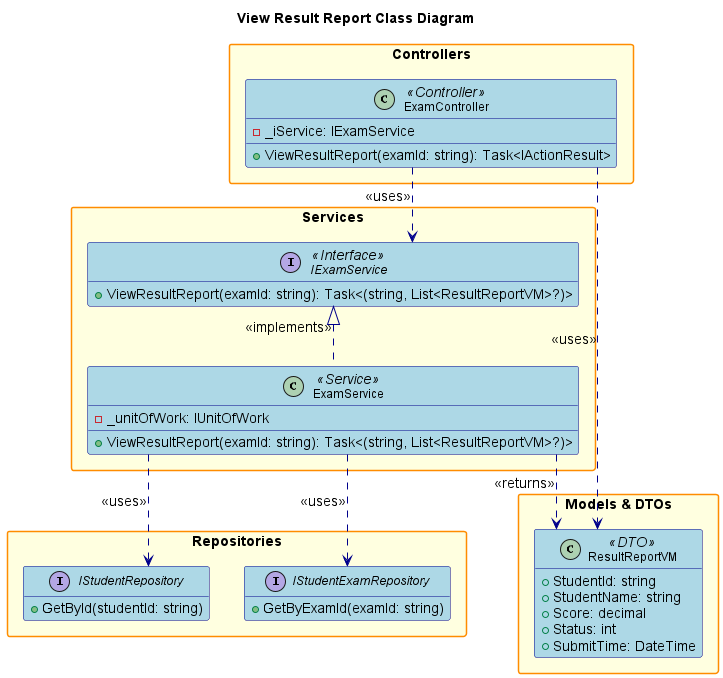

The diagram above was rendered by PlantUML. Its source (embedded in the PNG):
@startuml
' Simplified View Result Report (Teacher) Class Diagram (giống dạng View List Role)

hide empty members
skinparam packageStyle rectangle
skinparam linetype ortho
skinparam defaultFontSize 14
skinparam defaultFontName Arial
skinparam classFontSize 12
skinparam classFontName Arial
skinparam noteFontSize 11
skinparam noteFontName Arial

skinparam class {
    BackgroundColor LightBlue
    BorderColor DarkBlue
    ArrowColor DarkBlue
    FontSize 12
}

skinparam package {
    BackgroundColor LightYellow
    BorderColor DarkOrange
    FontSize 14
    FontStyle bold
}
skinparam interface {
    BackgroundColor LightGreen
    BorderColor DarkGreen
    FontSize 12
}

title View Result Report Class Diagram

package "Controllers" {
    class ExamController <<Controller>> {
        - _iService: IExamService
        + ViewResultReport(examId: string): Task<IActionResult>
    }
}

package "Services" {
    interface IExamService <<Interface>> {
        + ViewResultReport(examId: string): Task<(string, List<ResultReportVM>?)>
    }
    class ExamService <<Service>> {
        - _unitOfWork: IUnitOfWork
        + ViewResultReport(examId: string): Task<(string, List<ResultReportVM>?)>
    }
}

package "Repositories" {
    interface IStudentExamRepository {
        + GetByExamId(examId: string)
    }
    interface IStudentRepository {
        + GetById(studentId: string)
    }
}

package "Models & DTOs" {
    class ResultReportVM <<DTO>> {
        + StudentId: string
        + StudentName: string
        + Score: decimal
        + Status: int
        + SubmitTime: DateTime
    }
}

' Relationships
ExamController ..> IExamService : <<uses>>
ExamController ..> ResultReportVM : <<uses>>
IExamService <|.. ExamService : <<implements>>
ExamService ..> IStudentExamRepository : <<uses>>
ExamService ..> IStudentRepository : <<uses>>
ExamService ..> ResultReportVM : <<returns>>

@enduml